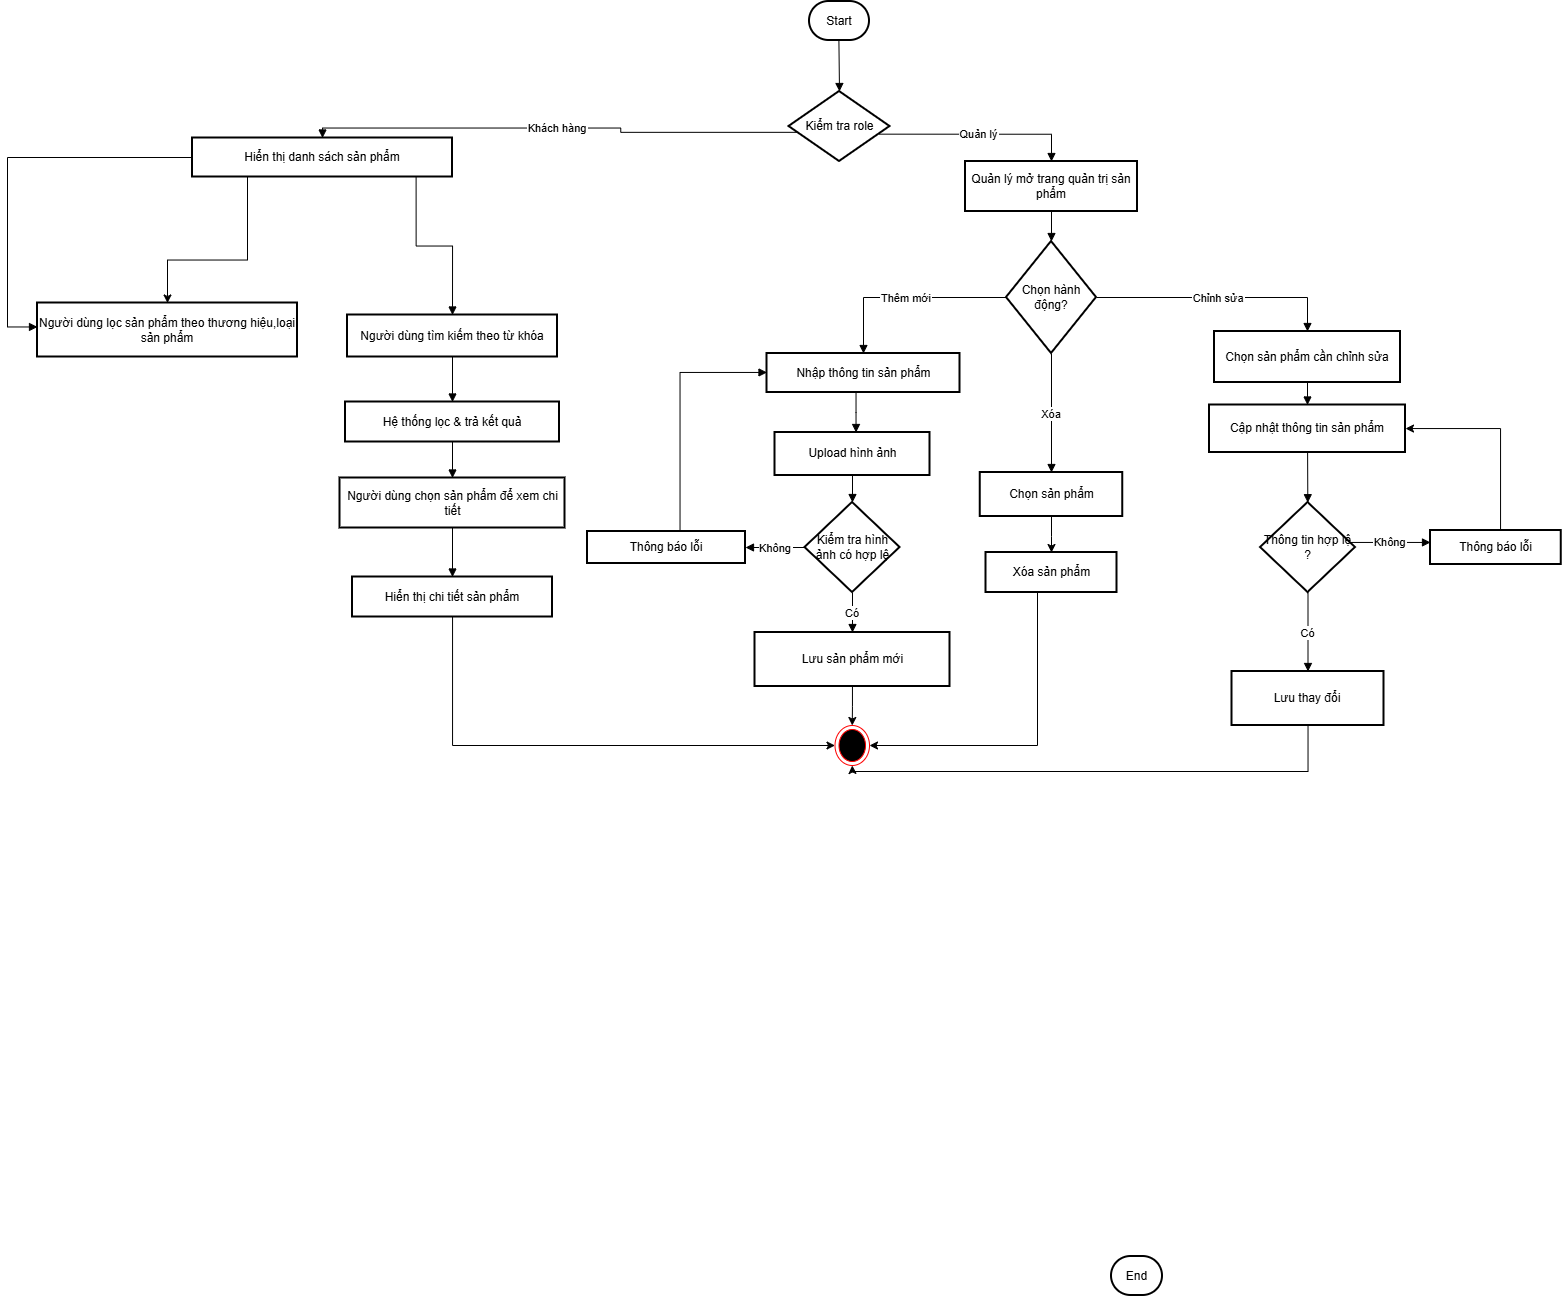

The diagram above was exported from draw.io. Its source (the exported page's mxGraphModel, read from the mxfile embedded in the PNG):
<mxGraphModel dx="1454" dy="826" grid="1" gridSize="10" guides="1" tooltips="1" connect="1" arrows="1" fold="1" page="1" pageScale="1" pageWidth="827" pageHeight="1169" math="0" shadow="0">
  <root>
    <mxCell id="0" />
    <mxCell id="1" parent="0" />
    <mxCell id="bSEPyRaAep0BueF6Kq7S-1" parent="1" style="rounded=1;whiteSpace=wrap;arcSize=50;strokeWidth=2;" value="Start" vertex="1">
      <mxGeometry height="39" width="60" x="892" y="20" as="geometry" />
    </mxCell>
    <mxCell id="bSEPyRaAep0BueF6Kq7S-2" parent="1" style="rhombus;strokeWidth=2;whiteSpace=wrap;" value="Kiểm tra role" vertex="1">
      <mxGeometry height="70" width="101" x="871.5" y="110" as="geometry" />
    </mxCell>
    <mxCell id="bSEPyRaAep0BueF6Kq7S-53" edge="1" parent="1" source="bSEPyRaAep0BueF6Kq7S-3" style="edgeStyle=orthogonalEdgeStyle;rounded=0;orthogonalLoop=1;jettySize=auto;html=1;" target="bSEPyRaAep0BueF6Kq7S-4">
      <mxGeometry relative="1" as="geometry">
        <Array as="points">
          <mxPoint x="330" y="278.5" />
          <mxPoint x="250" y="278.5" />
        </Array>
      </mxGeometry>
    </mxCell>
    <mxCell id="bSEPyRaAep0BueF6Kq7S-3" parent="1" style="whiteSpace=wrap;strokeWidth=2;" value="Hiển thị danh sách sản phẩm" vertex="1">
      <mxGeometry height="39" width="260" x="275" y="156.5" as="geometry" />
    </mxCell>
    <mxCell id="bSEPyRaAep0BueF6Kq7S-4" parent="1" style="whiteSpace=wrap;strokeWidth=2;" value="Người dùng lọc sản phẩm theo thương hiệu,loại sản phẩm" vertex="1">
      <mxGeometry height="54" width="260" x="120" y="321.5" as="geometry" />
    </mxCell>
    <mxCell id="bSEPyRaAep0BueF6Kq7S-5" parent="1" style="whiteSpace=wrap;strokeWidth=2;" value="Người dùng tìm kiếm theo từ khóa" vertex="1">
      <mxGeometry height="42" width="210" x="430" y="333.5" as="geometry" />
    </mxCell>
    <mxCell id="bSEPyRaAep0BueF6Kq7S-6" parent="1" style="whiteSpace=wrap;strokeWidth=2;" value="Hệ thống lọc &amp; trả kết quả" vertex="1">
      <mxGeometry height="40" width="214" x="428" y="420.5" as="geometry" />
    </mxCell>
    <mxCell id="bSEPyRaAep0BueF6Kq7S-7" parent="1" style="whiteSpace=wrap;strokeWidth=2;" value="Người dùng chọn sản phẩm để xem chi tiết" vertex="1">
      <mxGeometry height="50" width="225" x="422.5" y="496.5" as="geometry" />
    </mxCell>
    <mxCell id="XFTWsWbznDCDxpOgzVW1-4" edge="1" parent="1" source="bSEPyRaAep0BueF6Kq7S-8" style="edgeStyle=orthogonalEdgeStyle;rounded=0;orthogonalLoop=1;jettySize=auto;html=1;" target="XFTWsWbznDCDxpOgzVW1-1">
      <mxGeometry relative="1" as="geometry">
        <Array as="points">
          <mxPoint x="535" y="764" />
        </Array>
      </mxGeometry>
    </mxCell>
    <mxCell id="bSEPyRaAep0BueF6Kq7S-8" parent="1" style="whiteSpace=wrap;strokeWidth=2;" value="Hiển thị chi tiết sản phẩm" vertex="1">
      <mxGeometry height="40" width="200" x="435" y="595.5" as="geometry" />
    </mxCell>
    <mxCell id="bSEPyRaAep0BueF6Kq7S-10" parent="1" style="rounded=1;whiteSpace=wrap;arcSize=50;strokeWidth=2;" value="End" vertex="1">
      <mxGeometry height="39" width="51" x="1194" y="1275" as="geometry" />
    </mxCell>
    <mxCell id="bSEPyRaAep0BueF6Kq7S-11" parent="1" style="whiteSpace=wrap;strokeWidth=2;" value="Quản lý mở trang quản trị sản phẩm" vertex="1">
      <mxGeometry height="50" width="172" x="1048" y="180" as="geometry" />
    </mxCell>
    <mxCell id="bSEPyRaAep0BueF6Kq7S-12" parent="1" style="rhombus;strokeWidth=2;whiteSpace=wrap;" value="Chọn hành động?" vertex="1">
      <mxGeometry height="112" width="90" x="1089" y="260" as="geometry" />
    </mxCell>
    <mxCell id="bSEPyRaAep0BueF6Kq7S-13" parent="1" style="whiteSpace=wrap;strokeWidth=2;" value="Nhập thông tin sản phẩm" vertex="1">
      <mxGeometry height="39" width="193" x="849.5" y="372" as="geometry" />
    </mxCell>
    <mxCell id="bSEPyRaAep0BueF6Kq7S-14" parent="1" style="whiteSpace=wrap;strokeWidth=2;" value="Upload hình ảnh" vertex="1">
      <mxGeometry height="43" width="155" x="857.5" y="451" as="geometry" />
    </mxCell>
    <mxCell id="bSEPyRaAep0BueF6Kq7S-16" parent="1" style="whiteSpace=wrap;strokeWidth=2;" value="Thông báo lỗi" vertex="1">
      <mxGeometry height="32" width="158" x="670" y="550" as="geometry" />
    </mxCell>
    <mxCell id="XFTWsWbznDCDxpOgzVW1-2" edge="1" parent="1" source="bSEPyRaAep0BueF6Kq7S-17" style="edgeStyle=orthogonalEdgeStyle;rounded=0;orthogonalLoop=1;jettySize=auto;html=1;" target="XFTWsWbznDCDxpOgzVW1-1">
      <mxGeometry relative="1" as="geometry">
        <mxPoint x="935" y="765" as="targetPoint" />
      </mxGeometry>
    </mxCell>
    <mxCell id="bSEPyRaAep0BueF6Kq7S-17" parent="1" style="whiteSpace=wrap;strokeWidth=2;rounded=0;" value="Lưu sản phẩm mới" vertex="1">
      <mxGeometry height="54" width="195" x="837.5" y="651" as="geometry" />
    </mxCell>
    <mxCell id="bSEPyRaAep0BueF6Kq7S-18" parent="1" style="whiteSpace=wrap;strokeWidth=2;" value="Chọn sản phẩm cần chỉnh sửa" vertex="1">
      <mxGeometry height="51" width="186" x="1297" y="350" as="geometry" />
    </mxCell>
    <mxCell id="bSEPyRaAep0BueF6Kq7S-19" parent="1" style="whiteSpace=wrap;strokeWidth=2;" value="Cập nhật thông tin sản phẩm" vertex="1">
      <mxGeometry height="47.5" width="196" x="1292" y="423.5" as="geometry" />
    </mxCell>
    <mxCell id="bSEPyRaAep0BueF6Kq7S-60" edge="1" parent="1" source="bSEPyRaAep0BueF6Kq7S-21" style="edgeStyle=orthogonalEdgeStyle;rounded=0;orthogonalLoop=1;jettySize=auto;html=1;" target="bSEPyRaAep0BueF6Kq7S-19">
      <mxGeometry relative="1" as="geometry">
        <Array as="points">
          <mxPoint x="1583" y="447" />
        </Array>
      </mxGeometry>
    </mxCell>
    <mxCell id="bSEPyRaAep0BueF6Kq7S-21" parent="1" style="whiteSpace=wrap;strokeWidth=2;" value="Thông báo lỗi" vertex="1">
      <mxGeometry height="34" width="130.75" x="1513" y="549" as="geometry" />
    </mxCell>
    <mxCell id="XFTWsWbznDCDxpOgzVW1-3" edge="1" parent="1" source="bSEPyRaAep0BueF6Kq7S-22" style="edgeStyle=orthogonalEdgeStyle;rounded=0;orthogonalLoop=1;jettySize=auto;html=1;" target="XFTWsWbznDCDxpOgzVW1-1">
      <mxGeometry relative="1" as="geometry">
        <Array as="points">
          <mxPoint x="1390" y="790" />
          <mxPoint x="935" y="790" />
        </Array>
      </mxGeometry>
    </mxCell>
    <mxCell id="bSEPyRaAep0BueF6Kq7S-22" parent="1" style="whiteSpace=wrap;strokeWidth=2;" value="Lưu thay đổi" vertex="1">
      <mxGeometry height="54" width="152" x="1314.5" y="690" as="geometry" />
    </mxCell>
    <mxCell id="bSEPyRaAep0BueF6Kq7S-56" edge="1" parent="1" source="bSEPyRaAep0BueF6Kq7S-23" style="edgeStyle=orthogonalEdgeStyle;rounded=0;orthogonalLoop=1;jettySize=auto;html=1;" target="bSEPyRaAep0BueF6Kq7S-55" value="">
      <mxGeometry relative="1" as="geometry" />
    </mxCell>
    <mxCell id="bSEPyRaAep0BueF6Kq7S-23" parent="1" style="whiteSpace=wrap;strokeWidth=2;" value="Chọn sản phẩm" vertex="1">
      <mxGeometry height="44" width="142.5" x="1062.75" y="491" as="geometry" />
    </mxCell>
    <mxCell id="bSEPyRaAep0BueF6Kq7S-24" edge="1" parent="1" source="bSEPyRaAep0BueF6Kq7S-1" style="curved=1;startArrow=none;endArrow=block;exitX=0.49;exitY=1;entryX=0.5;entryY=0;rounded=0;" target="bSEPyRaAep0BueF6Kq7S-2" value="">
      <mxGeometry relative="1" as="geometry">
        <Array as="points" />
      </mxGeometry>
    </mxCell>
    <mxCell id="bSEPyRaAep0BueF6Kq7S-25" edge="1" parent="1" source="bSEPyRaAep0BueF6Kq7S-2" style="startArrow=none;endArrow=block;exitX=0;exitY=0.6;entryX=0.5;entryY=0;rounded=0;edgeStyle=orthogonalEdgeStyle;" target="bSEPyRaAep0BueF6Kq7S-3" value="Khách hàng">
      <mxGeometry relative="1" as="geometry" />
    </mxCell>
    <mxCell id="bSEPyRaAep0BueF6Kq7S-26" edge="1" parent="1" source="bSEPyRaAep0BueF6Kq7S-3" style="startArrow=none;endArrow=block;rounded=0;exitX=0;exitY=0.5;exitDx=0;exitDy=0;edgeStyle=orthogonalEdgeStyle;" target="bSEPyRaAep0BueF6Kq7S-4" value="">
      <mxGeometry relative="1" as="geometry">
        <Array as="points">
          <mxPoint x="90" y="176.5" />
          <mxPoint x="90" y="345.5" />
        </Array>
      </mxGeometry>
    </mxCell>
    <mxCell id="bSEPyRaAep0BueF6Kq7S-28" edge="1" parent="1" source="bSEPyRaAep0BueF6Kq7S-3" style="startArrow=none;endArrow=block;exitX=0.86;exitY=1;entryX=0.5;entryY=0;rounded=0;edgeStyle=orthogonalEdgeStyle;" target="bSEPyRaAep0BueF6Kq7S-5" value="">
      <mxGeometry relative="1" as="geometry" />
    </mxCell>
    <mxCell id="bSEPyRaAep0BueF6Kq7S-29" edge="1" parent="1" source="bSEPyRaAep0BueF6Kq7S-5" style="curved=1;startArrow=none;endArrow=block;exitX=0.5;exitY=1;entryX=0.5;entryY=0;rounded=0;" target="bSEPyRaAep0BueF6Kq7S-6" value="">
      <mxGeometry relative="1" as="geometry">
        <Array as="points" />
      </mxGeometry>
    </mxCell>
    <mxCell id="bSEPyRaAep0BueF6Kq7S-30" edge="1" parent="1" source="bSEPyRaAep0BueF6Kq7S-6" style="curved=1;startArrow=none;endArrow=block;exitX=0.5;exitY=1;entryX=0.5;entryY=0;rounded=0;" target="bSEPyRaAep0BueF6Kq7S-7" value="">
      <mxGeometry relative="1" as="geometry">
        <Array as="points" />
      </mxGeometry>
    </mxCell>
    <mxCell id="bSEPyRaAep0BueF6Kq7S-31" edge="1" parent="1" source="bSEPyRaAep0BueF6Kq7S-7" style="curved=1;startArrow=none;endArrow=block;exitX=0.5;exitY=1;entryX=0.5;entryY=0;rounded=0;" target="bSEPyRaAep0BueF6Kq7S-8" value="">
      <mxGeometry relative="1" as="geometry">
        <Array as="points" />
      </mxGeometry>
    </mxCell>
    <mxCell id="bSEPyRaAep0BueF6Kq7S-34" edge="1" parent="1" source="bSEPyRaAep0BueF6Kq7S-2" style="startArrow=none;endArrow=block;exitX=1;exitY=0.64;entryX=0.5;entryY=0;rounded=0;edgeStyle=orthogonalEdgeStyle;" target="bSEPyRaAep0BueF6Kq7S-11" value="Quản lý">
      <mxGeometry relative="1" as="geometry" />
    </mxCell>
    <mxCell id="bSEPyRaAep0BueF6Kq7S-35" edge="1" parent="1" source="bSEPyRaAep0BueF6Kq7S-11" style="startArrow=none;endArrow=block;entryX=0.5;entryY=0;rounded=0;" target="bSEPyRaAep0BueF6Kq7S-12" value="">
      <mxGeometry relative="1" as="geometry" />
    </mxCell>
    <mxCell id="bSEPyRaAep0BueF6Kq7S-36" edge="1" parent="1" source="bSEPyRaAep0BueF6Kq7S-12" style="startArrow=none;endArrow=block;rounded=0;edgeStyle=orthogonalEdgeStyle;" target="bSEPyRaAep0BueF6Kq7S-13" value="Thêm mới">
      <mxGeometry relative="1" as="geometry">
        <Array as="points">
          <mxPoint x="946" y="316" />
        </Array>
      </mxGeometry>
    </mxCell>
    <mxCell id="bSEPyRaAep0BueF6Kq7S-37" edge="1" parent="1" source="bSEPyRaAep0BueF6Kq7S-13" style="startArrow=none;endArrow=block;rounded=0;edgeStyle=orthogonalEdgeStyle;" target="bSEPyRaAep0BueF6Kq7S-14" value="">
      <mxGeometry relative="1" as="geometry">
        <Array as="points">
          <mxPoint x="938.5" y="431" />
          <mxPoint x="938.5" y="431" />
        </Array>
      </mxGeometry>
    </mxCell>
    <mxCell id="bSEPyRaAep0BueF6Kq7S-38" edge="1" parent="1" source="bSEPyRaAep0BueF6Kq7S-14" style="curved=1;startArrow=none;endArrow=block;rounded=0;" target="bSEPyRaAep0BueF6Kq7S-54" value="">
      <mxGeometry relative="1" as="geometry">
        <Array as="points" />
        <mxPoint x="935" y="581" as="targetPoint" />
      </mxGeometry>
    </mxCell>
    <mxCell id="bSEPyRaAep0BueF6Kq7S-39" edge="1" parent="1" source="bSEPyRaAep0BueF6Kq7S-54" style="startArrow=none;endArrow=block;rounded=0;edgeStyle=orthogonalEdgeStyle;" target="bSEPyRaAep0BueF6Kq7S-16" value="Không">
      <mxGeometry relative="1" as="geometry">
        <Array as="points" />
        <mxPoint x="935" y="566" as="sourcePoint" />
      </mxGeometry>
    </mxCell>
    <mxCell id="bSEPyRaAep0BueF6Kq7S-40" edge="1" parent="1" source="bSEPyRaAep0BueF6Kq7S-16" style="startArrow=none;endArrow=block;rounded=0;edgeStyle=orthogonalEdgeStyle;" target="bSEPyRaAep0BueF6Kq7S-13" value="">
      <mxGeometry relative="1" as="geometry">
        <Array as="points">
          <mxPoint x="762.5" y="391" />
        </Array>
      </mxGeometry>
    </mxCell>
    <mxCell id="bSEPyRaAep0BueF6Kq7S-41" edge="1" parent="1" source="bSEPyRaAep0BueF6Kq7S-54" style="startArrow=none;endArrow=block;rounded=0;" target="bSEPyRaAep0BueF6Kq7S-17" value="Có">
      <mxGeometry relative="1" as="geometry">
        <mxPoint x="1008.5" y="626" as="sourcePoint" />
      </mxGeometry>
    </mxCell>
    <mxCell id="bSEPyRaAep0BueF6Kq7S-43" edge="1" parent="1" source="bSEPyRaAep0BueF6Kq7S-12" style="startArrow=none;endArrow=block;entryX=0.5;entryY=0;rounded=0;edgeStyle=orthogonalEdgeStyle;" target="bSEPyRaAep0BueF6Kq7S-18" value="Chỉnh sửa">
      <mxGeometry relative="1" as="geometry" />
    </mxCell>
    <mxCell id="bSEPyRaAep0BueF6Kq7S-44" edge="1" parent="1" source="bSEPyRaAep0BueF6Kq7S-18" style="curved=1;startArrow=none;endArrow=block;exitX=0.5;exitY=1;entryX=0.5;entryY=0;rounded=0;" target="bSEPyRaAep0BueF6Kq7S-19" value="">
      <mxGeometry relative="1" as="geometry">
        <Array as="points" />
      </mxGeometry>
    </mxCell>
    <mxCell id="bSEPyRaAep0BueF6Kq7S-45" edge="1" parent="1" source="bSEPyRaAep0BueF6Kq7S-19" style="startArrow=none;endArrow=block;rounded=0;" target="bSEPyRaAep0BueF6Kq7S-59" value="">
      <mxGeometry relative="1" as="geometry">
        <mxPoint x="1253" y="618" as="targetPoint" />
      </mxGeometry>
    </mxCell>
    <mxCell id="bSEPyRaAep0BueF6Kq7S-46" edge="1" parent="1" source="bSEPyRaAep0BueF6Kq7S-59" style="startArrow=none;endArrow=block;rounded=0;edgeStyle=orthogonalEdgeStyle;" target="bSEPyRaAep0BueF6Kq7S-21" value="Không">
      <mxGeometry relative="1" as="geometry">
        <Array as="points">
          <mxPoint x="1473" y="561" />
          <mxPoint x="1473" y="561" />
        </Array>
        <mxPoint x="1253" y="672" as="sourcePoint" />
      </mxGeometry>
    </mxCell>
    <mxCell id="bSEPyRaAep0BueF6Kq7S-48" edge="1" parent="1" source="bSEPyRaAep0BueF6Kq7S-59" style="startArrow=none;endArrow=block;rounded=0;" target="bSEPyRaAep0BueF6Kq7S-22" value="Có">
      <mxGeometry relative="1" as="geometry">
        <mxPoint x="1355.5" y="736" as="sourcePoint" />
        <mxPoint x="1390.5" y="725" as="targetPoint" />
      </mxGeometry>
    </mxCell>
    <mxCell id="bSEPyRaAep0BueF6Kq7S-50" edge="1" parent="1" source="bSEPyRaAep0BueF6Kq7S-12" style="startArrow=none;endArrow=block;rounded=0;" target="bSEPyRaAep0BueF6Kq7S-23" value="Xóa">
      <mxGeometry relative="1" as="geometry" />
    </mxCell>
    <mxCell id="bSEPyRaAep0BueF6Kq7S-54" parent="1" style="rhombus;strokeWidth=2;whiteSpace=wrap;" value="Kiểm tra hình ảnh có hợp lệ" vertex="1">
      <mxGeometry height="90" width="95" x="887.5" y="521" as="geometry" />
    </mxCell>
    <mxCell id="XFTWsWbznDCDxpOgzVW1-5" edge="1" parent="1" source="bSEPyRaAep0BueF6Kq7S-55" style="edgeStyle=orthogonalEdgeStyle;rounded=0;orthogonalLoop=1;jettySize=auto;html=1;entryX=1;entryY=0.5;entryDx=0;entryDy=0;" target="XFTWsWbznDCDxpOgzVW1-1">
      <mxGeometry relative="1" as="geometry">
        <Array as="points">
          <mxPoint x="1120" y="764" />
        </Array>
      </mxGeometry>
    </mxCell>
    <mxCell id="bSEPyRaAep0BueF6Kq7S-55" parent="1" style="whiteSpace=wrap;strokeWidth=2;" value="Xóa sản phẩm" vertex="1">
      <mxGeometry height="40" width="131" x="1068.5" y="571" as="geometry" />
    </mxCell>
    <mxCell id="bSEPyRaAep0BueF6Kq7S-59" parent="1" style="rhombus;strokeWidth=2;whiteSpace=wrap;" value="Thông tin hợp lệ ?" vertex="1">
      <mxGeometry height="90" width="95" x="1343" y="521" as="geometry" />
    </mxCell>
    <mxCell id="XFTWsWbznDCDxpOgzVW1-1" parent="1" style="ellipse;html=1;shape=endState;fillColor=#000000;strokeColor=#ff0000;" value="" vertex="1">
      <mxGeometry height="40" width="34.5" x="917.5" y="744" as="geometry" />
    </mxCell>
  </root>
</mxGraphModel>